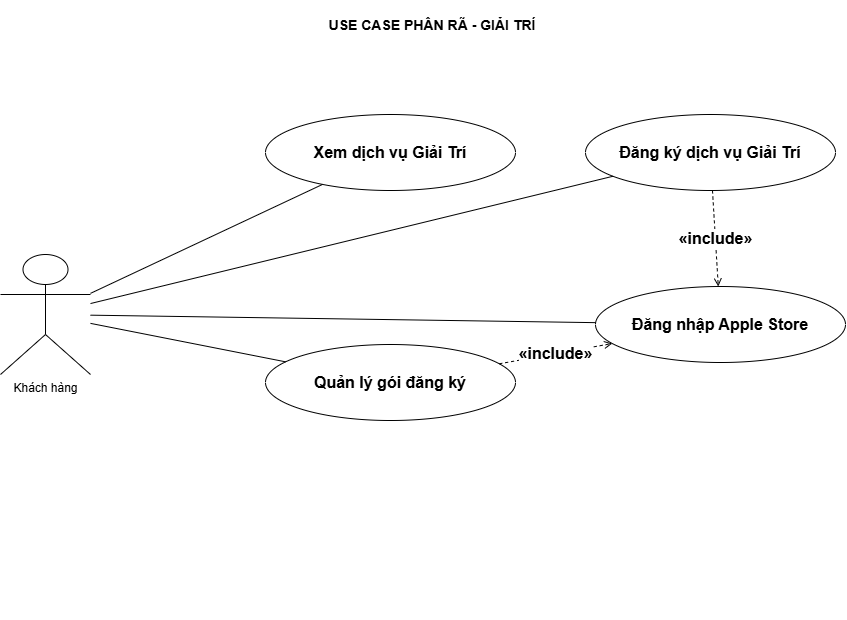

The diagram above was exported from draw.io. Its source (the exported page's mxGraphModel, read from the mxfile embedded in the PNG):
<mxGraphModel dx="1641" dy="1156" grid="0" gridSize="10" guides="1" tooltips="1" connect="1" arrows="1" fold="1" page="1" pageScale="1" pageWidth="1100" pageHeight="800" math="0" shadow="0">
  <root>
    <mxCell id="0" />
    <mxCell id="1" parent="0" />
    <mxCell id="2" parent="1" style="shape=rectangle;whiteSpace=wrap;html=1;verticalAlign=top;fontStyle=1;fontSize=14;spacingTop=10;fillColor=none;strokeColor=none;" value="USE CASE PHÂN RÃ - GIẢI TRÍ" vertex="1">
      <mxGeometry height="620" width="760" x="180" y="60" as="geometry" />
    </mxCell>
    <mxCell id="10" parent="1" style="shape=umlActor;verticalLabelPosition=bottom;verticalAlign=top;html=1;fontSize=12;" value="Khách hàng" vertex="1">
      <mxGeometry height="120" width="90" x="128" y="314" as="geometry" />
    </mxCell>
    <mxCell id="20" parent="1" style="ellipse;whiteSpace=wrap;html=1;fontSize=16;fontStyle=1" value="Xem dịch vụ Giải Trí" vertex="1">
      <mxGeometry height="76" width="250" x="393" y="174" as="geometry" />
    </mxCell>
    <mxCell id="1020" edge="1" parent="1" source="10" style="endArrow=none;html=1;rounded=0;fontSize=16;fontStyle=1" target="20" value="">
      <mxGeometry relative="1" as="geometry" />
    </mxCell>
    <mxCell id="21" parent="1" style="ellipse;whiteSpace=wrap;html=1;fontSize=16;fontStyle=1" value="Đăng ký dịch vụ Giải Trí" vertex="1">
      <mxGeometry height="76" width="250" x="713" y="174" as="geometry" />
    </mxCell>
    <mxCell id="1021" edge="1" parent="1" source="10" style="endArrow=none;html=1;rounded=0;fontSize=16;fontStyle=1" target="21" value="">
      <mxGeometry relative="1" as="geometry" />
    </mxCell>
    <mxCell id="22" parent="1" style="ellipse;whiteSpace=wrap;html=1;fontSize=16;fontStyle=1" value="Quản lý gói đăng ký" vertex="1">
      <mxGeometry height="76" width="250" x="393" y="404" as="geometry" />
    </mxCell>
    <mxCell id="1022" edge="1" parent="1" source="10" style="endArrow=none;html=1;rounded=0;fontSize=16;fontStyle=1" target="22" value="">
      <mxGeometry relative="1" as="geometry" />
    </mxCell>
    <mxCell id="23" parent="1" style="ellipse;whiteSpace=wrap;html=1;fontSize=16;fontStyle=1" value="Đăng nhập Apple Store" vertex="1">
      <mxGeometry height="76" width="250" x="723" y="346" as="geometry" />
    </mxCell>
    <mxCell id="1023" edge="1" parent="1" source="10" style="endArrow=none;html=1;rounded=0;fontSize=16;fontStyle=1" target="23" value="">
      <mxGeometry relative="1" as="geometry" />
    </mxCell>
    <mxCell id="3000" edge="1" parent="1" source="21" style="endArrow=open;endFill=0;dashed=1;html=1;rounded=0;fontSize=16;fontStyle=1" target="23" value="«include»">
      <mxGeometry relative="1" as="geometry" />
    </mxCell>
    <mxCell id="3001" edge="1" parent="1" source="22" style="endArrow=open;endFill=0;dashed=1;html=1;rounded=0;fontSize=16;fontStyle=1" target="23" value="«include»">
      <mxGeometry relative="1" as="geometry" />
    </mxCell>
  </root>
</mxGraphModel>